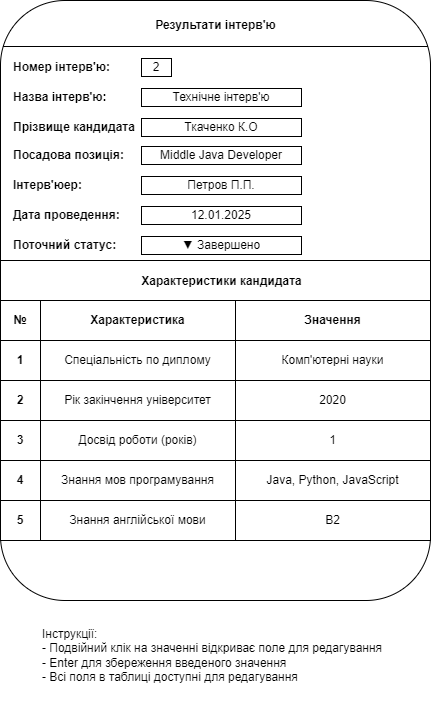

The diagram above was exported from draw.io. Its source (the exported page's mxGraphModel, read from the mxfile embedded in the PNG):
<mxGraphModel dx="842" dy="573" grid="1" gridSize="10" guides="1" tooltips="1" connect="1" arrows="1" fold="1" page="1" pageScale="1" pageWidth="850" pageHeight="1100" math="0" shadow="0">
  <root>
    <mxCell id="0" />
    <mxCell id="1" parent="0" />
    <mxCell id="gd7E2B8C0Dgd-W5UGcCu-2" value="" style="rounded=1;whiteSpace=wrap;html=1;" vertex="1" parent="1">
      <mxGeometry x="149" y="300" width="430" height="600" as="geometry" />
    </mxCell>
    <mxCell id="gd7E2B8C0Dgd-W5UGcCu-3" value="" style="line;strokeWidth=1;rotatable=0;dashed=0;labelPosition=right;align=left;verticalAlign=middle;spacingTop=0;spacingLeft=6;points=[];portConstraint=eastwest;" vertex="1" parent="1">
      <mxGeometry x="151.5" y="340" width="425" height="12" as="geometry" />
    </mxCell>
    <mxCell id="gd7E2B8C0Dgd-W5UGcCu-4" value="&lt;b&gt;Результати інтерв'ю&lt;/b&gt;" style="text;html=1;align=center;verticalAlign=middle;resizable=0;points=[];autosize=1;strokeColor=none;fillColor=none;" vertex="1" parent="1">
      <mxGeometry x="294" y="310" width="140" height="30" as="geometry" />
    </mxCell>
    <mxCell id="gd7E2B8C0Dgd-W5UGcCu-5" value="&lt;b&gt;Номер інтерв'ю:&lt;/b&gt;" style="text;html=1;align=left;verticalAlign=middle;resizable=0;points=[];autosize=1;strokeColor=none;fillColor=none;" vertex="1" parent="1">
      <mxGeometry x="160" y="352" width="120" height="30" as="geometry" />
    </mxCell>
    <mxCell id="gd7E2B8C0Dgd-W5UGcCu-6" value="&lt;b&gt;Назва інтерв'ю:&lt;/b&gt;" style="text;html=1;align=left;verticalAlign=middle;resizable=0;points=[];autosize=1;strokeColor=none;fillColor=none;" vertex="1" parent="1">
      <mxGeometry x="160" y="382" width="120" height="30" as="geometry" />
    </mxCell>
    <mxCell id="gd7E2B8C0Dgd-W5UGcCu-7" value="&lt;b&gt;Посадова позиція:&lt;/b&gt;" style="text;html=1;align=left;verticalAlign=middle;resizable=0;points=[];autosize=1;strokeColor=none;fillColor=none;" vertex="1" parent="1">
      <mxGeometry x="160" y="440" width="130" height="30" as="geometry" />
    </mxCell>
    <mxCell id="gd7E2B8C0Dgd-W5UGcCu-8" value="&lt;b&gt;Інтерв'юер:&lt;/b&gt;" style="text;html=1;align=left;verticalAlign=middle;resizable=0;points=[];autosize=1;strokeColor=none;fillColor=none;" vertex="1" parent="1">
      <mxGeometry x="160" y="470" width="90" height="30" as="geometry" />
    </mxCell>
    <mxCell id="gd7E2B8C0Dgd-W5UGcCu-9" value="&lt;b&gt;Дата проведення:&lt;/b&gt;" style="text;html=1;align=left;verticalAlign=middle;resizable=0;points=[];autosize=1;strokeColor=none;fillColor=none;" vertex="1" parent="1">
      <mxGeometry x="160" y="500" width="130" height="30" as="geometry" />
    </mxCell>
    <mxCell id="gd7E2B8C0Dgd-W5UGcCu-10" value="&lt;b&gt;Поточний статус: &lt;/b&gt;" style="text;html=1;align=left;verticalAlign=middle;resizable=0;points=[];autosize=1;strokeColor=none;fillColor=none;" vertex="1" parent="1">
      <mxGeometry x="160" y="530" width="130" height="30" as="geometry" />
    </mxCell>
    <mxCell id="gd7E2B8C0Dgd-W5UGcCu-12" value="2" style="rounded=0;whiteSpace=wrap;html=1;" vertex="1" parent="1">
      <mxGeometry x="290" y="358" width="30" height="18" as="geometry" />
    </mxCell>
    <mxCell id="gd7E2B8C0Dgd-W5UGcCu-13" value="Технічне інтерв'ю" style="rounded=0;whiteSpace=wrap;html=1;" vertex="1" parent="1">
      <mxGeometry x="290" y="388" width="160" height="18" as="geometry" />
    </mxCell>
    <mxCell id="gd7E2B8C0Dgd-W5UGcCu-14" value="Ткаченко К.О" style="rounded=0;whiteSpace=wrap;html=1;" vertex="1" parent="1">
      <mxGeometry x="290" y="418" width="160" height="18" as="geometry" />
    </mxCell>
    <mxCell id="gd7E2B8C0Dgd-W5UGcCu-15" value="Middle Java Developer" style="rounded=0;whiteSpace=wrap;html=1;" vertex="1" parent="1">
      <mxGeometry x="290" y="446" width="160" height="18" as="geometry" />
    </mxCell>
    <mxCell id="gd7E2B8C0Dgd-W5UGcCu-16" value="Петров П.П." style="rounded=0;whiteSpace=wrap;html=1;" vertex="1" parent="1">
      <mxGeometry x="290" y="476" width="160" height="18" as="geometry" />
    </mxCell>
    <mxCell id="gd7E2B8C0Dgd-W5UGcCu-17" value="&lt;b&gt;Прізвище кандидата&lt;/b&gt;" style="text;html=1;align=left;verticalAlign=middle;resizable=0;points=[];autosize=1;strokeColor=none;fillColor=none;" vertex="1" parent="1">
      <mxGeometry x="160" y="412" width="150" height="30" as="geometry" />
    </mxCell>
    <mxCell id="gd7E2B8C0Dgd-W5UGcCu-18" value="12.01.2025" style="rounded=0;whiteSpace=wrap;html=1;" vertex="1" parent="1">
      <mxGeometry x="290" y="506" width="160" height="18" as="geometry" />
    </mxCell>
    <mxCell id="gd7E2B8C0Dgd-W5UGcCu-19" value="▼ Завершено" style="rounded=0;whiteSpace=wrap;html=1;" vertex="1" parent="1">
      <mxGeometry x="290" y="536" width="160" height="18" as="geometry" />
    </mxCell>
    <mxCell id="gd7E2B8C0Dgd-W5UGcCu-20" value="" style="line;strokeWidth=1;rotatable=0;dashed=0;labelPosition=right;align=left;verticalAlign=middle;spacingTop=0;spacingLeft=6;points=[];portConstraint=eastwest;" vertex="1" parent="1">
      <mxGeometry x="149" y="554" width="430" height="12" as="geometry" />
    </mxCell>
    <mxCell id="gd7E2B8C0Dgd-W5UGcCu-21" value="&lt;b&gt;Характеристики кандидата&lt;/b&gt;" style="text;html=1;align=center;verticalAlign=middle;resizable=0;points=[];autosize=1;strokeColor=none;fillColor=none;" vertex="1" parent="1">
      <mxGeometry x="280" y="566" width="180" height="30" as="geometry" />
    </mxCell>
    <mxCell id="gd7E2B8C0Dgd-W5UGcCu-23" value="&lt;b&gt;№&lt;/b&gt;" style="rounded=0;whiteSpace=wrap;html=1;" vertex="1" parent="1">
      <mxGeometry x="149" y="600" width="40" height="40" as="geometry" />
    </mxCell>
    <mxCell id="gd7E2B8C0Dgd-W5UGcCu-25" value="&lt;b&gt;Характеристика&lt;/b&gt;" style="rounded=0;whiteSpace=wrap;html=1;" vertex="1" parent="1">
      <mxGeometry x="189" y="600" width="195" height="40" as="geometry" />
    </mxCell>
    <mxCell id="gd7E2B8C0Dgd-W5UGcCu-26" value="&lt;b&gt;Значення&lt;/b&gt;" style="rounded=0;whiteSpace=wrap;html=1;" vertex="1" parent="1">
      <mxGeometry x="384" y="600" width="195" height="40" as="geometry" />
    </mxCell>
    <mxCell id="gd7E2B8C0Dgd-W5UGcCu-28" value="&lt;b&gt;1&lt;/b&gt;" style="rounded=0;whiteSpace=wrap;html=1;" vertex="1" parent="1">
      <mxGeometry x="149" y="640" width="40" height="40" as="geometry" />
    </mxCell>
    <mxCell id="gd7E2B8C0Dgd-W5UGcCu-29" value="Спеціальність по диплому" style="rounded=0;whiteSpace=wrap;html=1;" vertex="1" parent="1">
      <mxGeometry x="189" y="640" width="195" height="40" as="geometry" />
    </mxCell>
    <mxCell id="gd7E2B8C0Dgd-W5UGcCu-30" value="Комп'ютерні науки" style="rounded=0;whiteSpace=wrap;html=1;" vertex="1" parent="1">
      <mxGeometry x="384" y="640" width="195" height="40" as="geometry" />
    </mxCell>
    <mxCell id="gd7E2B8C0Dgd-W5UGcCu-31" value="&lt;b&gt;2&lt;/b&gt;" style="rounded=0;whiteSpace=wrap;html=1;" vertex="1" parent="1">
      <mxGeometry x="149" y="680" width="40" height="40" as="geometry" />
    </mxCell>
    <mxCell id="gd7E2B8C0Dgd-W5UGcCu-32" value="Рік закінчення університет" style="rounded=0;whiteSpace=wrap;html=1;" vertex="1" parent="1">
      <mxGeometry x="189" y="680" width="195" height="40" as="geometry" />
    </mxCell>
    <mxCell id="gd7E2B8C0Dgd-W5UGcCu-33" value="2020" style="rounded=0;whiteSpace=wrap;html=1;" vertex="1" parent="1">
      <mxGeometry x="384" y="680" width="195" height="40" as="geometry" />
    </mxCell>
    <mxCell id="gd7E2B8C0Dgd-W5UGcCu-34" value="&lt;b&gt;3&lt;/b&gt;" style="rounded=0;whiteSpace=wrap;html=1;" vertex="1" parent="1">
      <mxGeometry x="149" y="720" width="40" height="40" as="geometry" />
    </mxCell>
    <mxCell id="gd7E2B8C0Dgd-W5UGcCu-35" value="Досвід роботи (років)" style="rounded=0;whiteSpace=wrap;html=1;" vertex="1" parent="1">
      <mxGeometry x="189" y="720" width="195" height="40" as="geometry" />
    </mxCell>
    <mxCell id="gd7E2B8C0Dgd-W5UGcCu-36" value="1" style="rounded=0;whiteSpace=wrap;html=1;" vertex="1" parent="1">
      <mxGeometry x="384" y="720" width="195" height="40" as="geometry" />
    </mxCell>
    <mxCell id="gd7E2B8C0Dgd-W5UGcCu-37" value="&lt;b&gt;4&lt;/b&gt;" style="rounded=0;whiteSpace=wrap;html=1;" vertex="1" parent="1">
      <mxGeometry x="149" y="760" width="40" height="40" as="geometry" />
    </mxCell>
    <mxCell id="gd7E2B8C0Dgd-W5UGcCu-38" value="Знання мов програмування" style="rounded=0;whiteSpace=wrap;html=1;" vertex="1" parent="1">
      <mxGeometry x="189" y="760" width="195" height="40" as="geometry" />
    </mxCell>
    <mxCell id="gd7E2B8C0Dgd-W5UGcCu-39" value="Java, Python, JavaScript" style="rounded=0;whiteSpace=wrap;html=1;" vertex="1" parent="1">
      <mxGeometry x="384" y="760" width="195" height="40" as="geometry" />
    </mxCell>
    <mxCell id="gd7E2B8C0Dgd-W5UGcCu-40" value="&lt;b&gt;5&lt;/b&gt;" style="rounded=0;whiteSpace=wrap;html=1;" vertex="1" parent="1">
      <mxGeometry x="149" y="800" width="40" height="40" as="geometry" />
    </mxCell>
    <mxCell id="gd7E2B8C0Dgd-W5UGcCu-41" value="Знання англійської мови" style="rounded=0;whiteSpace=wrap;html=1;" vertex="1" parent="1">
      <mxGeometry x="189" y="800" width="195" height="40" as="geometry" />
    </mxCell>
    <mxCell id="gd7E2B8C0Dgd-W5UGcCu-42" value="B2" style="rounded=0;whiteSpace=wrap;html=1;" vertex="1" parent="1">
      <mxGeometry x="384" y="800" width="195" height="40" as="geometry" />
    </mxCell>
    <mxCell id="gd7E2B8C0Dgd-W5UGcCu-44" value="&lt;span&gt;Інструкції:&#10;&lt;/span&gt;&lt;span&gt;- Подвійний клік на значенні відкриває поле для редагування&#10;&lt;/span&gt;&lt;span&gt;- Enter для збереження введеного значення&#10;&lt;/span&gt;&lt;span&gt;- Всі поля в таблиці доступні для редагування&lt;/span&gt;" style="text;whiteSpace=wrap;html=1;" vertex="1" parent="1">
      <mxGeometry x="189" y="920" width="370" height="80" as="geometry" />
    </mxCell>
  </root>
</mxGraphModel>